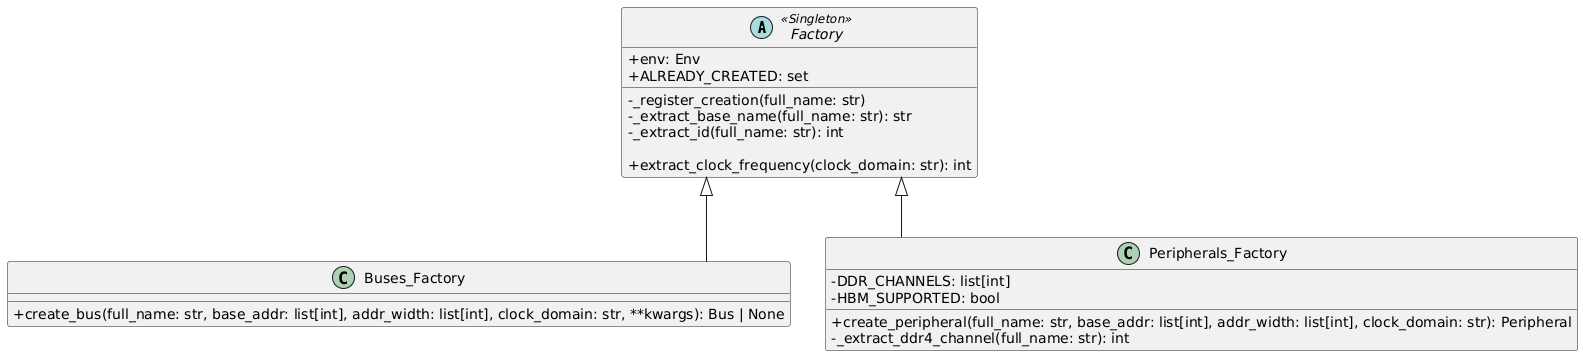

The diagram above was rendered by PlantUML. Its source (embedded in the PNG):
@startuml
skinparam classAttributeIconSize 0
skinparam linetype ortho


abstract class Factory <<Singleton>> {
    +env: Env
    +ALREADY_CREATED: set
    -_register_creation(full_name: str)
    -_extract_base_name(full_name: str): str
    -_extract_id(full_name: str): int
    
    +extract_clock_frequency(clock_domain: str): int
}


class Buses_Factory {
    +create_bus(full_name: str, base_addr: list[int], addr_width: list[int], clock_domain: str, **kwargs): Bus | None
}

class Peripherals_Factory {
    +create_peripheral(full_name: str, base_addr: list[int], addr_width: list[int], clock_domain: str): Peripheral
    -_extract_ddr4_channel(full_name: str): int
    -DDR_CHANNELS: list[int]
    -HBM_SUPPORTED: bool
}

Factory <|-- Buses_Factory
Factory <|-- Peripherals_Factory
@enduml